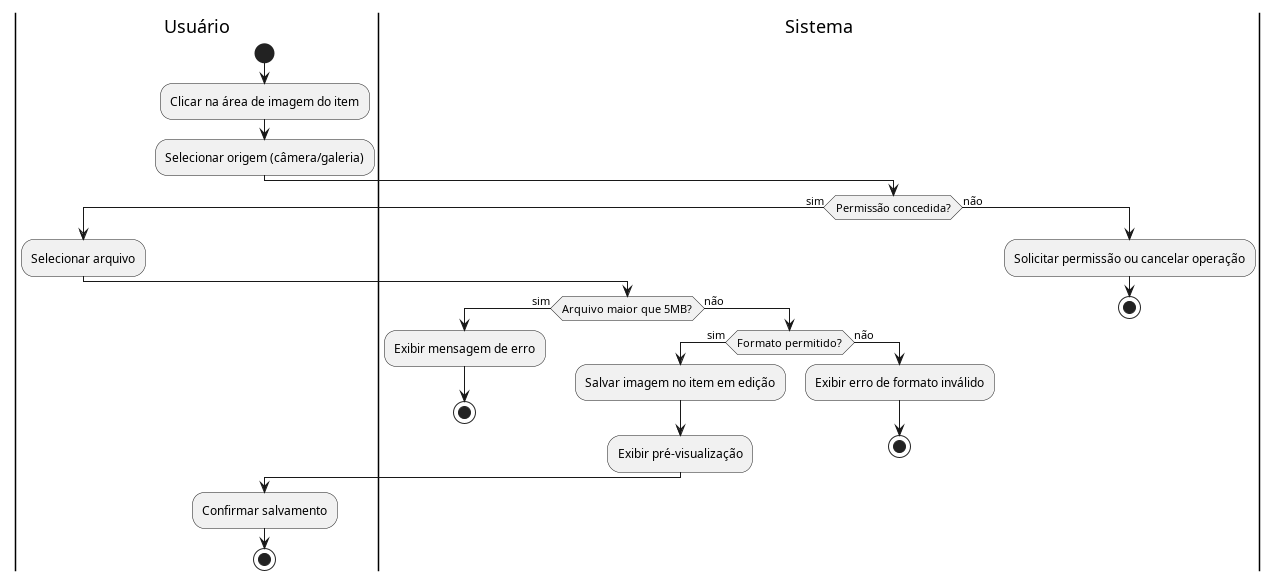

The diagram above was rendered by PlantUML. Its source (embedded in the PNG):
@startuml diagrama_UC05

|Usuário|
start
:Clicar na área de imagem do item;
:Selecionar origem (câmera/galeria);

|Sistema|
if (Permissão concedida?) then (sim)
  |Usuário|
  :Selecionar arquivo;
  |Sistema|
  if (Arquivo maior que 5MB?) then (sim)
    :Exibir mensagem de erro;
    stop
  else (não)
    if (Formato permitido?) then (sim)
      :Salvar imagem no item em edição;
      :Exibir pré-visualização;
    else (não)
      :Exibir erro de formato inválido;
      stop
    endif
  endif
else (não)
  :Solicitar permissão ou cancelar operação;
  stop
endif

|Usuário|
:Confirmar salvamento;
stop
@enduml